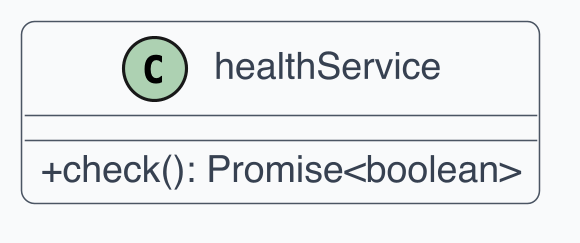

The diagram above was rendered by PlantUML. Its source (embedded in the PNG):
@startuml
skinparam dpi 300
skinparam shadowing false
skinparam backgroundColor White
skinparam defaultFontName Helvetica
skinparam defaultFontSize 12
skinparam ArrowColor #4B5563
skinparam ArrowThickness 1
skinparam roundcorner 8
skinparam class {
  BackgroundColor #F9FAFB
  BorderColor #4B5563
  FontColor #111827
  AttributeFontColor #374151
  StereotypeFontColor #6B7280
}
skinparam classAttributeIconSize 0
class healthService {
  +check(): Promise<boolean>
}
@enduml